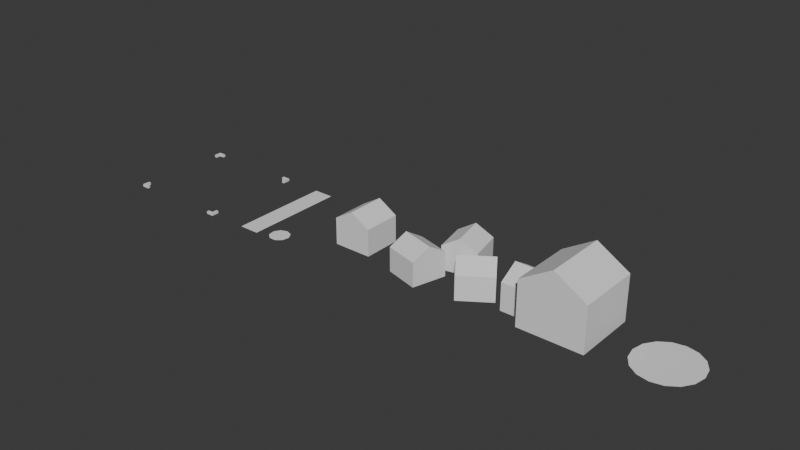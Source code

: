 # Source: models.blend  (saved by Blender 5.2.44; exported with 4.5.12 LTS)
import bpy
from mathutils import Matrix  # noqa: F401  (used for matrix-valued properties, if any)

bpy.ops.wm.read_factory_settings(use_empty=True)
scene = bpy.context.scene
scene.name = 'Scene'

# ---- collections
col_collection = bpy.data.collections.new('Collection'); scene.collection.children.link(col_collection)

# ---- world
world_world = bpy.data.worlds.new('World'); scene.world = world_world
world_world.use_nodes = True; world_world.node_tree.nodes.clear()
_N = world_world.node_tree.nodes; _L = world_world.node_tree.links
n0 = _N.new('ShaderNodeOutputWorld'); n0.name = 'World Output'; n0.location = (200, 100)
n1 = _N.new('ShaderNodeBackground'); n1.name = 'Background'; n1.location = (-200, 100)
n1.inputs[0].default_value = (0.05088, 0.05088, 0.05088, 1.0)
_L.new(n1.outputs[0], n0.inputs[0])
n0.is_active_output = True
world_world.color = (0.05088, 0.05088, 0.05088)
world_world.sun_shadow_jitter_overblur = 0.0

# ---- meshes
me_hover = bpy.data.meshes.new('hover')
me_hover.from_pydata([(0.5125, 0.0125, -0.4875), (-0.4375, 0.0125, -0.4875), (0.5125, -0.0125, -0.4875), (-0.4375, -0.0125, -0.4875), (0.5125, 0.0125, -0.5125), (-0.4375, -0.0125, -0.5125), (0.5125, -0.0125, -0.5125), (-0.4375, 0.0125, -0.5125), (0.4875, 0.0125, -0.4875), (-0.4875, -0.0125, -0.4375), (-0.4875, 0.0125, -0.4375), (0.4875, -0.0125, -0.4875), (0.4875, 0.0125, -0.5125), (0.4875, -0.0125, -0.5125), (-0.5125, 0.0125, -0.4375), (-0.5125, -0.0125, -0.4375), (0.5125, -0.0125, 0.4875), (-0.5125, -0.0125, -0.4875), (0.5125, 0.0125, 0.4875), (-0.5125, 0.0125, -0.4875), (0.4875, -0.0125, 0.4875), (-0.4875, -0.0125, -0.4875), (0.4875, 0.0125, 0.4875), (-0.4875, 0.0125, -0.4875), (0.5125, -0.0125, 0.5125), (-0.5125, -0.0125, -0.5125), (-0.5125, 0.0125, -0.5125), (0.5125, 0.0125, 0.5125), (0.4875, -0.0125, 0.5125), (0.4875, 0.0125, 0.5125), (-0.4875, -0.0125, -0.5125), (-0.4875, 0.0125, -0.5125), (0.4375, 0.0125, 0.4875), (0.4375, -0.0125, -0.5125), (0.4375, -0.0125, 0.4875), (0.4375, 0.0125, -0.5125), (0.4375, -0.0125, 0.5125), (0.4375, 0.0125, -0.4875), (0.4375, 0.0125, 0.5125), (0.4375, -0.0125, -0.4875), (0.4875, -0.0125, 0.4375), (0.5125, 0.0125, -0.4375), (0.5125, -0.0125, -0.4375), (0.4875, 0.0125, 0.4375), (0.5125, 0.0125, 0.4375), (0.5125, -0.0125, 0.4375), (0.4875, -0.0125, -0.4375), (0.4875, 0.0125, -0.4375), (-0.5125, 0.0125, 0.4875), (-0.5125, -0.0125, 0.4875), (-0.5125, 0.0125, 0.5125), (-0.5125, -0.0125, 0.5125), (-0.4875, 0.0125, 0.4875), (-0.4875, -0.0125, 0.4875), (-0.4875, 0.0125, 0.5125), (-0.4875, -0.0125, 0.5125), (-0.4375, -0.0125, 0.5125), (-0.4375, 0.0125, 0.5125), (-0.4375, 0.0125, 0.4875), (-0.4375, -0.0125, 0.4875), (-0.5125, 0.0125, 0.4375), (-0.5125, -0.0125, 0.4375), (-0.4875, -0.0125, 0.4375), (-0.4875, 0.0125, 0.4375)], [(23, 19), (31, 23), (22, 18), (0, 8), (8, 12), (29, 22), (52, 54), (48, 52)], [(30, 31, 7, 5), (1, 3, 5, 7), (23, 21, 3, 1), (21, 23, 10, 9), (17, 25, 30, 21), (19, 17, 15, 14), (26, 25, 17, 19), (31, 30, 25, 26), (11, 2, 42, 46), (13, 11, 39, 33), (35, 33, 39, 37), (17, 21, 9, 15), (0, 2, 6, 4), (13, 6, 2, 11), (4, 6, 13, 12), (8, 11, 46, 47), (2, 0, 41, 42), (14, 15, 9, 10), (21, 30, 5, 3), (20, 22, 43, 40), (32, 34, 36, 38), (18, 16, 45, 44), (47, 46, 42, 41), (28, 29, 38, 36), (16, 24, 28, 20), (22, 20, 34, 32), (44, 45, 40, 43), (20, 28, 36, 34), (12, 13, 33, 35), (11, 8, 37, 39), (48, 49, 51, 50), (50, 51, 55, 54), (55, 53, 59, 56), (53, 49, 61, 62), (16, 20, 40, 45), (55, 51, 49, 53), (57, 56, 59, 58), (54, 55, 56, 57), (53, 52, 58, 59), (27, 24, 16, 18), (63, 62, 61, 60), (52, 53, 62, 63), (49, 48, 60, 61), (29, 28, 24, 27)])
_uv = me_hover.uv_layers.new(name='UVMap')
_uv.uv.foreach_set('vector', [0.625, 0.0, 0.375, 0.0, 0.375, 0.0, 0.625, 0.0, 0.375, 0.75, 0.625, 0.75, 0.625, 1.0, 0.375, 1.0, 0.375, 0.75, 0.625, 0.75, 0.625, 0.75, 0.375, 0.75, 0.625, 0.75, 0.375, 0.75, 0.375, 0.75, 0.625, 0.75, 0.625, 0.5, 0.875, 0.5, 0.875, 0.75, 0.625, 0.75, 0.375, 0.5, 0.625, 0.5, 0.625, 0.5, 0.375, 0.5, 0.375, 0.25, 0.625, 0.25, 0.625, 0.5, 0.375, 0.5, 0.375, 0.0, 0.625, 0.0, 0.625, 0.25, 0.375, 0.25, 0.625, 0.75, 0.875, 0.75, 0.875, 0.75, 0.625, 0.75, 0.625, 0.5, 0.625, 0.75, 0.625, 0.75, 0.625, 0.5, 0.375, 0.5, 0.625, 0.5, 0.625, 0.75, 0.375, 0.75, 0.625, 0.5, 0.625, 0.75, 0.625, 0.75, 0.625, 0.5, 0.375, 0.0, 0.625, 0.0, 0.625, 0.25, 0.375, 0.25, 0.625, 0.5, 0.875, 0.5, 0.875, 0.75, 0.625, 0.75, 0.375, 0.25, 0.625, 0.25, 0.625, 0.5, 0.375, 0.5, 0.375, 0.75, 0.625, 0.75, 0.625, 0.75, 0.375, 0.75, 0.625, 0.0, 0.375, 0.0, 0.375, 0.0, 0.625, 0.0, 0.375, 0.5, 0.625, 0.5, 0.625, 0.75, 0.375, 0.75, 0.625, 0.75, 0.875, 0.75, 0.875, 0.75, 0.625, 0.75, 0.625, 0.75, 0.375, 0.75, 0.375, 0.75, 0.625, 0.75, 0.375, 0.75, 0.625, 0.75, 0.625, 1.0, 0.375, 1.0, 0.375, 0.5, 0.625, 0.5, 0.625, 0.5, 0.375, 0.5, 0.375, 0.75, 0.625, 0.75, 0.625, 1.0, 0.375, 1.0, 0.625, 0.0, 0.375, 0.0, 0.375, 0.0, 0.625, 0.0, 0.625, 0.5, 0.875, 0.5, 0.875, 0.75, 0.625, 0.75, 0.375, 0.75, 0.625, 0.75, 0.625, 0.75, 0.375, 0.75, 0.375, 0.5, 0.625, 0.5, 0.625, 0.75, 0.375, 0.75, 0.625, 0.75, 0.875, 0.75, 0.875, 0.75, 0.625, 0.75, 0.375, 0.5, 0.625, 0.5, 0.625, 0.5, 0.375, 0.5, 0.625, 0.75, 0.375, 0.75, 0.375, 0.75, 0.625, 0.75, 0.375, 0.0, 0.625, 0.0, 0.625, 0.25, 0.375, 0.25, 0.375, 0.25, 0.625, 0.25, 0.625, 0.5, 0.375, 0.5, 0.625, 0.5, 0.625, 0.75, 0.625, 0.75, 0.625, 0.5, 0.625, 0.75, 0.875, 0.75, 0.875, 0.75, 0.625, 0.75, 0.625, 0.5, 0.625, 0.75, 0.625, 0.75, 0.625, 0.5, 0.625, 0.5, 0.875, 0.5, 0.875, 0.75, 0.625, 0.75, 0.375, 0.5, 0.625, 0.5, 0.625, 0.75, 0.375, 0.75, 0.375, 0.5, 0.625, 0.5, 0.625, 0.5, 0.375, 0.5, 0.625, 0.75, 0.375, 0.75, 0.375, 0.75, 0.625, 0.75, 0.375, 0.25, 0.625, 0.25, 0.625, 0.5, 0.375, 0.5, 0.375, 0.75, 0.625, 0.75, 0.625, 1.0, 0.375, 1.0, 0.375, 0.75, 0.625, 0.75, 0.625, 0.75, 0.375, 0.75, 0.625, 0.0, 0.375, 0.0, 0.375, 0.0, 0.625, 0.0, 0.375, 0.0, 0.625, 0.0, 0.625, 0.25, 0.375, 0.25])
me_hover.update()
me_house_002 = bpy.data.meshes.new('house_002')
me_house_002.from_pydata([(-0.4526, -0.3375, -0.1021), (-0.1274, -0.3375, -0.1921), (-0.4076, 4.729e-09, 0.06056), (-0.08235, -6.088e-09, -0.02948), (-0.4076, -0.2362, 0.06056), (-0.08235, -0.2362, -0.02948), (-0.4977, 1.895e-08, -0.2647), (-0.1724, 8.13e-09, -0.3547), (-0.4977, -0.2362, -0.2647), (-0.1724, -0.2362, -0.3547), (-0.08855, -0.3375, 0.4058), (-0.01659, -0.3375, 0.07605), (0.07632, -1.193e-08, 0.4418), (0.1483, -1.227e-08, 0.112), (0.07632, -0.2362, 0.4418), (0.1483, -0.2362, 0.112), (-0.2534, -8.789e-09, 0.3698), (-0.1815, -9.128e-09, 0.04007), (-0.2534, -0.2362, 0.3698), (-0.1815, -0.2362, 0.04007), (0.4065, -0.3375, 0.02675), (0.1268, -0.3375, -0.1621), (0.5009, 1.232e-08, -0.1131), (0.2212, 5.824e-09, -0.302), (0.5009, -0.2362, -0.1131), (0.2212, -0.2362, -0.302), (0.312, 9.435e-11, 0.1666), (0.03234, -6.402e-09, -0.0223), (0.312, -0.2362, 0.1666), (0.03234, -0.2362, -0.0223)], [], [(7, 3, 5, 1, 9), (2, 6, 8, 0, 4), (1, 0, 8, 9), (7, 6, 2, 3), (5, 4, 0, 1), (3, 2, 4, 5), (9, 8, 6, 7), (17, 13, 15, 11, 19), (12, 16, 18, 10, 14), (11, 10, 18, 19), (17, 16, 12, 13), (15, 14, 10, 11), (13, 12, 14, 15), (19, 18, 16, 17), (27, 23, 25, 21, 29), (22, 26, 28, 20, 24), (21, 20, 28, 29), (27, 26, 22, 23), (25, 24, 20, 21), (23, 22, 24, 25), (29, 28, 26, 27)])
_uv = me_house_002.uv_layers.new(name='UVMap')
_uv.uv.foreach_set('vector', [0.375, 0.0, 0.625, 0.0, 0.625, 0.25, 0.5, 0.25, 0.375, 0.25, 0.375, 0.25, 0.625, 0.25, 0.625, 0.5, 0.5, 0.5, 0.375, 0.5, 0.375, 0.625, 0.625, 0.625, 0.625, 0.75, 0.375, 0.75, 0.375, 0.75, 0.625, 0.75, 0.625, 1.0, 0.375, 1.0, 0.375, 0.5, 0.625, 0.5, 0.625, 0.625, 0.375, 0.625, 0.125, 0.5, 0.375, 0.5, 0.375, 0.75, 0.125, 0.75, 0.625, 0.5, 0.875, 0.5, 0.875, 0.75, 0.625, 0.75, 0.375, 0.0, 0.625, 0.0, 0.625, 0.25, 0.5, 0.25, 0.375, 0.25, 0.375, 0.25, 0.625, 0.25, 0.625, 0.5, 0.5, 0.5, 0.375, 0.5, 0.375, 0.625, 0.625, 0.625, 0.625, 0.75, 0.375, 0.75, 0.375, 0.75, 0.625, 0.75, 0.625, 1.0, 0.375, 1.0, 0.375, 0.5, 0.625, 0.5, 0.625, 0.625, 0.375, 0.625, 0.125, 0.5, 0.375, 0.5, 0.375, 0.75, 0.125, 0.75, 0.625, 0.5, 0.875, 0.5, 0.875, 0.75, 0.625, 0.75, 0.375, 0.0, 0.625, 0.0, 0.625, 0.25, 0.5, 0.25, 0.375, 0.25, 0.375, 0.25, 0.625, 0.25, 0.625, 0.5, 0.5, 0.5, 0.375, 0.5, 0.375, 0.625, 0.625, 0.625, 0.625, 0.75, 0.375, 0.75, 0.375, 0.75, 0.625, 0.75, 0.625, 1.0, 0.375, 1.0, 0.375, 0.5, 0.625, 0.5, 0.625, 0.625, 0.375, 0.625, 0.125, 0.5, 0.375, 0.5, 0.375, 0.75, 0.125, 0.75, 0.625, 0.5, 0.875, 0.5, 0.875, 0.75, 0.625, 0.75])
me_house_002.update()
me_road_001 = bpy.data.meshes.new('road_001')
me_road_001.from_pydata([(-9.313e-10, -1.311e-08, 0.3), (-0.1148, -1.212e-08, 0.2772), (-0.2121, -9.273e-09, 0.2121), (-0.2772, -5.018e-09, 0.1148), (-0.3, -8.327e-17, -2.794e-09), (-0.2772, 5.018e-09, -0.1148), (-0.2121, 9.273e-09, -0.2121), (-0.1148, 1.212e-08, -0.2772), (-9.313e-10, 1.311e-08, -0.3), (0.1148, 1.212e-08, -0.2772), (0.2121, 9.273e-09, -0.2121), (0.2772, 5.018e-09, -0.1148), (0.3, -8.327e-17, -2.794e-09), (0.2772, -5.018e-09, 0.1148), (0.2121, -9.273e-09, 0.2121), (0.1148, -1.212e-08, 0.2772)], [], [(1, 2, 3, 4, 5, 6, 7, 8, 9, 10, 11, 12, 13, 14, 15, 0)])
_uv = me_road_001.uv_layers.new(name='UVMap')
_uv.uv.foreach_set('vector', [0.0, 0.0, 0.0, 0.0, 0.0, 0.0, 0.0, 0.0, 0.0, 0.0, 0.0, 0.0, 0.0, 0.0, 0.0, 0.0, 0.0, 0.0, 0.0, 0.0, 0.0, 0.0, 0.0, 0.0, 0.0, 0.0, 0.0, 0.0, 0.0, 0.0, 0.0, 0.0])
me_road_001.update()
me_house_001 = bpy.data.meshes.new('house_001')
me_house_001.from_pydata([(1.788e-07, -0.375, 0.1875), (1.788e-07, -0.375, -0.1875), (0.1875, 0.0, 0.1875), (0.1875, 0.0, -0.1875), (0.1875, -0.2625, 0.1875), (0.1875, -0.2625, -0.1875), (-0.1875, 0.0, 0.1875), (-0.1875, 0.0, -0.1875), (-0.1875, -0.2625, 0.1875), (-0.1875, -0.2625, -0.1875)], [], [(7, 3, 5, 1, 9), (2, 6, 8, 0, 4), (1, 0, 8, 9), (7, 6, 2, 3), (5, 4, 0, 1), (3, 2, 4, 5), (9, 8, 6, 7)])
_uv = me_house_001.uv_layers.new(name='UVMap')
_uv.uv.foreach_set('vector', [0.375, 0.0, 0.625, 0.0, 0.625, 0.25, 0.5, 0.25, 0.375, 0.25, 0.375, 0.25, 0.625, 0.25, 0.625, 0.5, 0.5, 0.5, 0.375, 0.5, 0.375, 0.625, 0.625, 0.625, 0.625, 0.75, 0.375, 0.75, 0.375, 0.75, 0.625, 0.75, 0.625, 1.0, 0.375, 1.0, 0.375, 0.5, 0.625, 0.5, 0.625, 0.625, 0.375, 0.625, 0.125, 0.5, 0.375, 0.5, 0.375, 0.75, 0.125, 0.75, 0.625, 0.5, 0.875, 0.5, 0.875, 0.75, 0.625, 0.75])
me_house_001.update()
me_house_003 = bpy.data.meshes.new('house_003')
me_house_003.from_pydata([(-0.4009, -0.377, -3.129e-07), (-0.02386, -0.377, -3.129e-07), (-0.4009, 0.0, 0.1885), (-0.02386, -2.98e-08, 0.1885), (-0.4009, -0.2639, 0.1885), (-0.02386, -0.2639, 0.1885), (-0.4009, 2.98e-08, -0.1885), (-0.02386, 0.0, -0.1885), (-0.4009, -0.2639, -0.1885), (-0.02386, -0.2639, -0.1885), (0.1457, -0.625, 0.3125), (0.1457, -0.625, -0.3125), (0.4582, 0.0, 0.3125), (0.4582, 0.0, -0.3125), (0.4582, -0.4375, 0.3125), (0.4582, -0.4375, -0.3125), (-0.1668, 0.0, 0.3125), (-0.1668, 0.0, -0.3125), (-0.1668, -0.4375, 0.3125), (-0.1668, -0.4375, -0.3125)], [], [(7, 3, 5, 1, 9), (2, 6, 8, 0, 4), (1, 0, 8, 9), (7, 6, 2, 3), (5, 4, 0, 1), (3, 2, 4, 5), (9, 8, 6, 7), (17, 13, 15, 11, 19), (12, 16, 18, 10, 14), (11, 10, 18, 19), (17, 16, 12, 13), (15, 14, 10, 11), (13, 12, 14, 15), (19, 18, 16, 17)])
_uv = me_house_003.uv_layers.new(name='UVMap')
_uv.uv.foreach_set('vector', [0.375, 0.0, 0.625, 0.0, 0.625, 0.25, 0.5, 0.25, 0.375, 0.25, 0.375, 0.25, 0.625, 0.25, 0.625, 0.5, 0.5, 0.5, 0.375, 0.5, 0.375, 0.625, 0.625, 0.625, 0.625, 0.75, 0.375, 0.75, 0.375, 0.75, 0.625, 0.75, 0.625, 1.0, 0.375, 1.0, 0.375, 0.5, 0.625, 0.5, 0.625, 0.625, 0.375, 0.625, 0.125, 0.5, 0.375, 0.5, 0.375, 0.75, 0.125, 0.75, 0.625, 0.5, 0.875, 0.5, 0.875, 0.75, 0.625, 0.75, 0.375, 0.0, 0.625, 0.0, 0.625, 0.25, 0.5, 0.25, 0.375, 0.25, 0.375, 0.25, 0.625, 0.25, 0.625, 0.5, 0.5, 0.5, 0.375, 0.5, 0.375, 0.625, 0.625, 0.625, 0.625, 0.75, 0.375, 0.75, 0.375, 0.75, 0.625, 0.75, 0.625, 1.0, 0.375, 1.0, 0.375, 0.5, 0.625, 0.5, 0.625, 0.625, 0.375, 0.625, 0.125, 0.5, 0.375, 0.5, 0.375, 0.75, 0.125, 0.75, 0.625, 0.5, 0.875, 0.5, 0.875, 0.75, 0.625, 0.75])
me_house_003.update()
me_road_segment = bpy.data.meshes.new('road_segment')
me_road_segment.from_pydata([(0.1, -4.371e-08, 1.0), (-0.1, -4.371e-08, 1.0), (0.1, -8.882e-16, -2.235e-08), (-0.1, -8.882e-16, -2.235e-08)], [], [(3, 2, 0, 1)])
_uv = me_road_segment.uv_layers.new(name='UVMap')
_uv.uv.foreach_set('vector', [0.0, 0.0, 1.0, 0.0, 1.0, 1.0, 0.0, 1.0])
me_road_segment.update()
me_road_join = bpy.data.meshes.new('road_join')
me_road_join.from_pydata([(0.0, -4.371e-09, 0.1), (-0.06428, -3.348e-09, 0.0766), (-0.09848, -7.59e-10, 0.01736), (-0.0866, 2.186e-09, -0.05), (-0.0342, 4.108e-09, -0.09397), (0.0342, 4.108e-09, -0.09397), (0.0866, 2.186e-09, -0.05), (0.09848, -7.59e-10, 0.01736), (0.06428, -3.348e-09, 0.0766)], [], [(1, 2, 3, 4, 5, 6, 7, 8, 0)])
_uv = me_road_join.uv_layers.new(name='UVMap')
_uv.uv.foreach_set('vector', [0.0, 0.0, 0.0, 0.0, 0.0, 0.0, 0.0, 0.0, 0.0, 0.0, 0.0, 0.0, 0.0, 0.0, 0.0, 0.0, 0.0, 0.0])
me_road_join.update()

# ---- objects
ob_hover = bpy.data.objects.new('hover', me_hover)
ob_house_002 = bpy.data.objects.new('house_002', me_house_002)
ob_road_001 = bpy.data.objects.new('road_001', me_road_001)
ob_house_001 = bpy.data.objects.new('house_001', me_house_001)
ob_house_003 = bpy.data.objects.new('house_003', me_house_003)
ob_road_segment = bpy.data.objects.new('road_segment', me_road_segment)
ob_road_join = bpy.data.objects.new('road_join', me_road_join)

# ---- transforms, parenting, visibility, modifiers, constraints
ob_hover.location = (0.5, 0.5, 0.0)
ob_hover.rotation_euler = (-1.571, -0.0, 0.0)
ob_house_002.location = (3.5, 0.5, 0.0)
ob_house_002.rotation_euler = (-1.571, -0.0, 0.0)
ob_road_001.location = (5.5, 0.5, 0.0)
ob_road_001.rotation_euler = (-1.571, -0.0, 0.0)
ob_house_001.location = (2.5, 0.5, 0.0)
ob_house_001.rotation_euler = (-1.571, -0.0, 0.0)
ob_house_003.location = (4.5, 0.5, 0.0)
ob_house_003.rotation_euler = (-1.571, -0.0, 0.0)
ob_road_segment.location = (1.5, 0.0, 0.0)
ob_road_segment.rotation_euler = (-1.571, -0.0, 0.0)
ob_road_join.location = (1.8, 0.1, 0.0)
ob_road_join.rotation_euler = (-1.571, -0.0, 0.0)

# ---- collection membership
col_collection.objects.link(ob_hover)
col_collection.objects.link(ob_house_002)
col_collection.objects.link(ob_road_001)
col_collection.objects.link(ob_house_001)
col_collection.objects.link(ob_house_003)
col_collection.objects.link(ob_road_segment)
col_collection.objects.link(ob_road_join)

# ---- scene / render settings (as saved in the file)
scene.frame_start = 1; scene.frame_end = 250; scene.frame_set(2)
scene.render.engine = 'BLENDER_EEVEE_NEXT'
scene.render.bake_bias = 0.0
scene.render.bake_samples = 0
scene.render.compositor_device = 'GPU'
scene.eevee.use_volume_custom_range = False
scene.eevee.fast_gi_thickness_near = 0.1
scene.eevee.fast_gi_thickness_far = 0.0
scene.eevee.ray_tracing_options.screen_trace_thickness = 0.1
bpy.context.view_layer.update()

# ---- added for rendering (the .blend has no active camera and no usable light): camera, sun
cam_auto = bpy.data.cameras.new('AutoCamera')
cam_auto.lens = 50.0
cam_auto.sensor_width = 36.0
cam_auto.clip_end = 1000.0
ob_auto_camera = bpy.data.objects.new('AutoCamera', cam_auto)
scene.collection.objects.link(ob_auto_camera)
ob_auto_camera.location = (8.38636, -6.09113, 4.70034)
ob_auto_camera.rotation_euler = (1.09748, -7.21219e-08, 0.694738)
scene.camera = ob_auto_camera
light_auto_sun = bpy.data.lights.new('AutoSun', 'SUN')
light_auto_sun.energy = 3.0
light_auto_sun.angle = 0.0523599
ob_auto_sun = bpy.data.objects.new('AutoSun', light_auto_sun)
scene.collection.objects.link(ob_auto_sun)
ob_auto_sun.rotation_euler = (0.872665, 0.174533, 0.523599)
bpy.context.view_layer.update()

